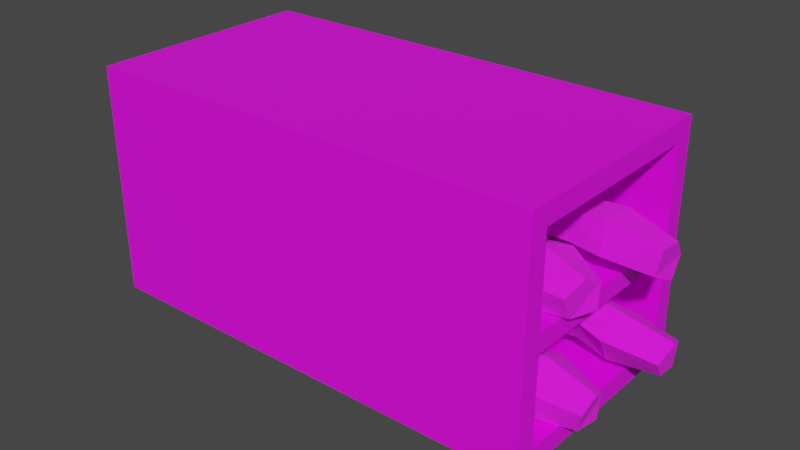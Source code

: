 # Source: Coffin_Slot_-_Filled.blend  (saved by Blender 5.1.30; exported with 4.5.12 LTS)
import bpy
from mathutils import Matrix  # noqa: F401  (used for matrix-valued properties, if any)

bpy.ops.wm.read_factory_settings(use_empty=True)
scene = bpy.context.scene
scene.name = 'Scene'

# ---- collections
col_collection = bpy.data.collections.new('Collection'); scene.collection.children.link(col_collection)

# ---- images (referenced by path relative to the original .blend; pixels are not part of the script)
import os
ASSET_DIR = os.environ.get("B2B_ASSET_DIR", "")  # directory of the original .blend (textures are referenced by path, not embedded)
HERE = os.path.dirname(os.path.abspath(__file__))  # packed textures are extracted next to this script under _unpacked/

def load_image(name, relpath, width, height, colorspace="sRGB"):
    """Load a texture the original file referenced (path relative to the .blend, or extracted next to this script)."""
    p = next((c for c in (os.path.join(HERE, relpath), os.path.join(ASSET_DIR, relpath)) if relpath and os.path.exists(c)), "")
    if p:
        img = bpy.data.images.load(p, check_existing=True)
        img.name = name
    else:  # same state as the original file: an image datablock whose file is absent (Cycles renders it pink)
        img = bpy.data.images.new(name, width, height)
        img.source = "FILE"
        img.filepath = "//" + (relpath or name)
    img.colorspace_settings.name = colorspace
    return img
img_stone_png = load_image('Stone.png', 'Stone.png', 1024, 1024, 'sRGB')
img_wrapping_png_001 = load_image('wrapping.png.001', 'wrapping.png', 1024, 1024, 'sRGB')

# ---- materials (node trees are filled in below, after node groups)
mat_material = bpy.data.materials.new('Material')
mat_wrapping_001 = bpy.data.materials.new('Wrapping.001')

# ---- material node trees
mat_material.use_nodes = True; mat_material.node_tree.nodes.clear()
_N = mat_material.node_tree.nodes; _L = mat_material.node_tree.links
n0 = _N.new('ShaderNodeBsdfPrincipled'); n0.name = 'Principled BSDF'; n0.location = (-200, 100)
n1 = _N.new('ShaderNodeOutputMaterial'); n1.name = 'Material Output'; n1.location = (200, 100)
n2 = _N.new('ShaderNodeTexImage'); n2.name = 'Image Texture'; n2.location = (-490, 80)
n2.image = img_stone_png
_L.new(n0.outputs[0], n1.inputs[0])
_L.new(n2.outputs[0], n0.inputs[0])
n1.is_active_output = True
mat_wrapping_001.use_nodes = True; mat_wrapping_001.node_tree.nodes.clear()
_N = mat_wrapping_001.node_tree.nodes; _L = mat_wrapping_001.node_tree.links
n0 = _N.new('ShaderNodeBsdfPrincipled'); n0.name = 'Principled BSDF'; n0.location = (-200, 100)
n0.inputs[2].default_value = 1.0
n1 = _N.new('ShaderNodeOutputMaterial'); n1.name = 'Material Output'; n1.location = (200, 100)
n2 = _N.new('ShaderNodeTexImage'); n2.name = 'Image Texture'; n2.location = (-490, 80)
n2.image = img_wrapping_png_001
_L.new(n0.outputs[0], n1.inputs[0])
_L.new(n2.outputs[0], n0.inputs[0])
n1.is_active_output = True

# ---- world
world_world = bpy.data.worlds.new('World'); scene.world = world_world
world_world.use_nodes = True; world_world.node_tree.nodes.clear()
_N = world_world.node_tree.nodes; _L = world_world.node_tree.links
n0 = _N.new('ShaderNodeOutputWorld'); n0.name = 'World Output'; n0.location = (300, 300)
n1 = _N.new('ShaderNodeBackground'); n1.name = 'Background'; n1.location = (10, 300)
n1.inputs[0].default_value = (0.05088, 0.05088, 0.05088, 1.0)
_L.new(n1.outputs[0], n0.inputs[0])
n0.is_active_output = True
world_world.color = (0.05088, 0.05088, 0.05088)
world_world.use_sun_shadow = False
world_world.sun_shadow_jitter_overblur = 0.0

# ---- meshes
me_plane_002 = bpy.data.meshes.new('Plane.002')
me_plane_002.from_pydata([(-1.0, -1.0, 0.0), (7.0, -0.6622, -0.3378), (-1.0, 3.0, 0.0), (7.0, 2.662, -0.3378), (7.0, -0.6622, -3.662), (7.0, 2.662, -3.662), (-1.0, -1.0, -4.0), (-1.0, 3.0, -4.0), (7.0, -1.0, 0.0), (7.0, 3.0, 0.0), (7.0, -1.0, -4.0), (7.0, 3.0, -4.0), (-0.6335, -0.6622, -0.3378), (-0.6335, 2.662, -0.3378), (-0.6335, -0.6622, -3.662), (-0.6335, 2.662, -3.662), (7.0, 3.0, -2.156), (7.0, 3.0, -1.844), (7.0, -1.0, -1.844), (7.0, -1.0, -2.156), (-1.0, 3.0, -1.844), (-1.0, 3.0, -2.156), (-1.0, -1.0, -1.844), (-1.0, -1.0, -2.156), (7.0, 2.662, -2.156), (7.0, 2.662, -1.844), (7.0, -0.6622, -1.844), (7.0, -0.6622, -2.156), (-0.6335, 2.662, -2.156), (-0.6335, 2.662, -1.844), (-0.6335, -0.6622, -1.844), (-0.6335, -0.6622, -2.156)], [], [(0, 8, 9, 2), (27, 4, 14, 31), (11, 10, 6, 7), (21, 7, 6, 23), (16, 11, 7, 21), (23, 6, 10, 19), (1, 3, 9, 8), (5, 4, 10, 11), (24, 5, 11, 16), (26, 1, 8, 18), (28, 31, 14, 15), (4, 5, 15, 14), (25, 3, 13, 29), (3, 1, 12, 13), (5, 24, 28, 15), (24, 25, 26, 27), (13, 12, 30, 29), (25, 29, 30, 26), (4, 27, 19, 10), (27, 26, 18, 19), (3, 25, 17, 9), (25, 24, 16, 17), (0, 22, 18, 8), (22, 23, 19, 18), (9, 17, 20, 2), (17, 16, 21, 20), (2, 20, 22, 0), (20, 21, 23, 22), (1, 26, 30, 12), (24, 27, 31, 28)])
_uv = me_plane_002.uv_layers.new(name='UVMap')
_uv.uv.foreach_set('vector', [-0.07583, 0.25, 0.9242, 0.25, 0.9242, 0.75, -0.07583, 0.75, 0.9242, 0.4805, 0.9242, 0.2922, -0.03001, 0.2922, -0.03001, 0.4805, 0.9242, 0.75, 0.9242, 0.25, -0.07583, 0.25, -0.07583, 0.75, 0.75, 0.4805, 0.75, 0.25, 0.25, 0.25, 0.25, 0.4805, 0.9242, 0.4805, 0.9242, 0.25, -0.07583, 0.25, -0.07583, 0.4805, -0.07583, 0.4805, -0.07583, 0.25, 0.9242, 0.25, 0.9242, 0.4805, 0.2922, 0.7078, 0.7078, 0.7078, 0.75, 0.75, 0.25, 0.75, 0.7078, 0.2922, 0.2922, 0.2922, 0.25, 0.25, 0.75, 0.25, 0.7078, 0.4805, 0.7078, 0.2922, 0.75, 0.25, 0.75, 0.4805, 0.2922, 0.5195, 0.2922, 0.7078, 0.25, 0.75, 0.25, 0.5195, 0.7078, 0.4805, 0.2922, 0.4805, 0.2922, 0.2922, 0.7078, 0.2922, 0.9242, 0.2922, 0.9242, 0.7078, -0.03001, 0.7078, -0.03001, 0.2922, 0.9242, 0.5195, 0.9242, 0.7078, -0.03001, 0.7078, -0.03001, 0.5195, 0.9242, 0.7078, 0.9242, 0.2922, -0.03001, 0.2922, -0.03001, 0.7078, 0.9242, 0.2922, 0.9242, 0.4805, -0.03001, 0.4805, -0.03001, 0.2922, 0.7078, 0.4805, 0.7078, 0.5195, 0.2922, 0.5195, 0.2922, 0.4805, 0.7078, 0.7078, 0.2922, 0.7078, 0.2922, 0.5195, 0.7078, 0.5195, 0.9242, 0.7078, -0.03001, 0.7078, -0.03001, 0.2922, 0.9242, 0.2922, 0.2922, 0.2922, 0.2922, 0.4805, 0.25, 0.4805, 0.25, 0.25, 0.2922, 0.4805, 0.2922, 0.5195, 0.25, 0.5195, 0.25, 0.4805, 0.7078, 0.7078, 0.7078, 0.5195, 0.75, 0.5195, 0.75, 0.75, 0.7078, 0.5195, 0.7078, 0.4805, 0.75, 0.4805, 0.75, 0.5195, -0.07583, 0.75, -0.07583, 0.5195, 0.9242, 0.5195, 0.9242, 0.75, -0.07583, 0.5195, -0.07583, 0.4805, 0.9242, 0.4805, 0.9242, 0.5195, 0.9242, 0.75, 0.9242, 0.5195, -0.07583, 0.5195, -0.07583, 0.75, 0.9242, 0.5195, 0.9242, 0.4805, -0.07583, 0.4805, -0.07583, 0.5195, 0.75, 0.75, 0.75, 0.5195, 0.25, 0.5195, 0.25, 0.75, 0.75, 0.5195, 0.75, 0.4805, 0.25, 0.4805, 0.25, 0.5195, 0.9242, 0.7078, 0.9242, 0.5195, -0.03001, 0.5195, -0.03001, 0.7078, 0.9242, 0.7078, 0.9242, 0.2922, -0.03001, 0.2922, -0.03001, 0.7078])
me_plane_002.materials.append(mat_material)
me_plane_002.update()
me_circle_004 = bpy.data.meshes.new('Circle.004')
me_circle_004.from_pydata([(0.0365, 2.619, -13.67), (-2.412, 0.5501, -13.66), (-1.386, -2.255, -13.75), (1.392, -1.936, -13.72), (2.318, 0.9205, -13.8), (-0.1499, 3.773, -5.882), (-3.78, 1.222, -6.222), (-2.291, -2.092, -6.04), (2.311, -2.162, -5.886), (3.663, 1.233, -6.065), (-0.1985, 4.363, 0.8095), (-4.148, 0.5231, 0.8131), (-2.262, -2.503, 0.8397), (2.635, -2.145, 0.8478), (4.166, 1.471, 0.784), (0.09114, 2.5, 6.345), (-2.433, -0.1983, 6.424), (-1.037, -2.762, 6.433), (1.732, -2.565, 6.351), (2.786, 0.2476, 6.392), (0.3058, 1.205, 8.004), (-1.524, -0.2113, 7.782), (-0.8483, -2.747, 7.946), (1.322, -2.777, 7.688), (2.097, -0.333, 7.894), (0.2703, 1.396, 9.971), (-1.883, -0.1626, 9.965), (-1.226, -3.066, 9.961), (1.599, -2.99, 9.803), (2.569, -0.2067, 9.763), (0.3797, -0.02658, 12.78), (-0.8944, -0.9983, 12.76), (-0.2398, -3.209, 12.49), (1.255, -3.127, 12.73), (1.523, -0.8967, 12.63), (0.03319, 1.463, -14.29), (-1.289, 0.3941, -14.38), (-0.9586, -2.139, -14.4), (0.7935, -2.218, -14.42), (1.305, 0.4239, -14.34)], [], [(8, 2, 3), (1, 5, 0), (4, 8, 3), (7, 1, 2), (5, 4, 0), (10, 9, 5), (13, 7, 8), (6, 10, 5), (9, 13, 8), (12, 6, 7), (19, 13, 14), (12, 16, 11), (10, 19, 14), (18, 12, 13), (16, 10, 11), (24, 18, 19), (17, 21, 16), (15, 24, 19), (23, 17, 18), (21, 15, 16), (25, 24, 20), (28, 22, 23), (21, 25, 20), (24, 28, 23), (27, 21, 22), (34, 28, 29), (27, 31, 26), (30, 29, 25), (33, 27, 28), (26, 30, 25), (3, 39, 4), (36, 2, 1), (39, 0, 4), (2, 38, 3), (0, 36, 1), (32, 33, 34), (39, 38, 37), (8, 7, 2), (1, 6, 5), (4, 9, 8), (7, 6, 1), (5, 9, 4), (10, 14, 9), (13, 12, 7), (6, 11, 10), (9, 14, 13), (12, 11, 6), (19, 18, 13), (12, 17, 16), (10, 15, 19), (18, 17, 12), (16, 15, 10), (24, 23, 18), (17, 22, 21), (15, 20, 24), (23, 22, 17), (21, 20, 15), (25, 29, 24), (28, 27, 22), (21, 26, 25), (24, 29, 28), (27, 26, 21), (34, 33, 28), (27, 32, 31), (30, 34, 29), (33, 32, 27), (26, 31, 30), (3, 38, 39), (36, 37, 2), (39, 35, 0), (2, 37, 38), (0, 35, 36), (30, 31, 34), (31, 32, 34), (37, 36, 39), (36, 35, 39)])
_uv = me_circle_004.uv_layers.new(name='UVMap')
_uv.uv.foreach_set('vector', [0.1479, 0.09783, 0.1099, -0.6323, 0.2134, -0.5084, 0.4675, -0.472, 0.4225, 0.1005, 0.3815, -0.3812, 0.3045, -0.3924, 0.1479, 0.09783, 0.2134, -0.5084, 0.7045, -0.09555, 0.4675, -0.472, 0.531, -0.6767, 0.4225, 0.1005, 0.3045, -0.3924, 0.3815, -0.3812, 0.4368, 0.5546, 0.2769, 0.1129, 0.4225, 0.1005, 0.159, 0.6267, -0.03398, 0.0325, 0.1479, 0.09783, 0.5662, 0.01609, 0.4368, 0.5546, 0.4225, 0.1005, 0.2769, 0.1129, 0.159, 0.6267, 0.1479, 0.09783, 0.759, 0.5742, 0.5662, 0.01609, 0.7045, -0.09555, 0.3137, 1.018, 0.159, 0.6267, 0.2898, 0.5761, 0.759, 0.5742, 0.5741, 1.01, 0.597, 0.544, 0.4368, 0.5546, 0.3137, 1.018, 0.2898, 0.5761, 0.198, 1.112, -0.04381, 0.7066, 0.159, 0.6267, 0.5741, 1.01, 0.4368, 0.5546, 0.597, 0.544, 0.3211, 1.183, 0.198, 1.112, 0.3137, 1.018, 0.6939, 1.143, 0.5506, 1.162, 0.5741, 1.01, 0.4395, 0.9831, 0.3211, 1.183, 0.3137, 1.018, 0.2031, 1.243, 0.07088, 1.206, 0.198, 1.112, 0.5506, 1.162, 0.4395, 0.9831, 0.5741, 1.01, 0.4362, 1.337, 0.3211, 1.183, 0.4339, 1.158, 0.2348, 1.43, 0.1135, 1.328, 0.2031, 1.243, 0.5506, 1.162, 0.4362, 1.337, 0.4339, 1.158, 0.3211, 1.183, 0.2348, 1.43, 0.2031, 1.243, 0.6443, 1.474, 0.5506, 1.162, 0.6713, 1.288, 0.3631, 1.62, 0.2348, 1.43, 0.3405, 1.361, 0.6443, 1.474, 0.5024, 1.643, 0.5303, 1.377, 0.4294, 1.622, 0.3405, 1.361, 0.4362, 1.337, 0.2688, 1.695, 0.1243, 1.529, 0.2348, 1.43, 0.5303, 1.377, 0.4294, 1.622, 0.4362, 1.337, 0.2134, -0.5084, 0.312, -0.4927, 0.3045, -0.3924, 0.4299, -0.5477, 0.531, -0.6767, 0.4675, -0.472, 0.312, -0.4927, 0.3815, -0.3812, 0.3045, -0.3924, 0.1099, -0.6323, 0.208, -0.5943, 0.2134, -0.5084, 0.3815, -0.3812, 0.4299, -0.5477, 0.4675, -0.472, 0.7592, -0.3985, 0.814, -0.4256, 0.8461, -0.2568, 0.7592, -0.5063, 0.7737, -0.724, 0.8386, -0.724, 0.1479, 0.09783, -0.03398, 0.0325, 0.1099, -0.6323, 0.4675, -0.472, 0.5662, 0.01609, 0.4225, 0.1005, 0.3045, -0.3924, 0.2769, 0.1129, 0.1479, 0.09783, 0.7045, -0.09555, 0.5662, 0.01609, 0.4675, -0.472, 0.4225, 0.1005, 0.2769, 0.1129, 0.3045, -0.3924, 0.4368, 0.5546, 0.2898, 0.5761, 0.2769, 0.1129, 0.159, 0.6267, -0.04381, 0.7066, -0.03398, 0.0325, 0.5662, 0.01609, 0.597, 0.544, 0.4368, 0.5546, 0.2769, 0.1129, 0.2898, 0.5761, 0.159, 0.6267, 0.759, 0.5742, 0.597, 0.544, 0.5662, 0.01609, 0.3137, 1.018, 0.198, 1.112, 0.159, 0.6267, 0.759, 0.5742, 0.6939, 1.143, 0.5741, 1.01, 0.4368, 0.5546, 0.4395, 0.9831, 0.3137, 1.018, 0.198, 1.112, 0.07088, 1.206, -0.04381, 0.7066, 0.5741, 1.01, 0.4395, 0.9831, 0.4368, 0.5546, 0.3211, 1.183, 0.2031, 1.243, 0.198, 1.112, 0.6939, 1.143, 0.6713, 1.288, 0.5506, 1.162, 0.4395, 0.9831, 0.4339, 1.158, 0.3211, 1.183, 0.2031, 1.243, 0.1135, 1.328, 0.07088, 1.206, 0.5506, 1.162, 0.4339, 1.158, 0.4395, 0.9831, 0.4362, 1.337, 0.3405, 1.361, 0.3211, 1.183, 0.2348, 1.43, 0.1243, 1.529, 0.1135, 1.328, 0.5506, 1.162, 0.5303, 1.377, 0.4362, 1.337, 0.3211, 1.183, 0.3405, 1.361, 0.2348, 1.43, 0.6443, 1.474, 0.5303, 1.377, 0.5506, 1.162, 0.3631, 1.62, 0.2688, 1.695, 0.2348, 1.43, 0.6443, 1.474, 0.6002, 1.724, 0.5024, 1.643, 0.4294, 1.622, 0.3631, 1.62, 0.3405, 1.361, 0.2688, 1.695, 0.2037, 1.724, 0.1243, 1.529, 0.5303, 1.377, 0.5024, 1.643, 0.4294, 1.622, 0.2134, -0.5084, 0.208, -0.5943, 0.312, -0.4927, 0.4299, -0.5477, 0.5049, -0.724, 0.531, -0.6767, 0.312, -0.4927, 0.3743, -0.4636, 0.3815, -0.3812, 0.1099, -0.6323, 0.1396, -0.6706, 0.208, -0.5943, 0.3815, -0.3812, 0.3743, -0.4636, 0.4299, -0.5477, 0.8146, -0.1608, 0.7592, -0.2077, 0.8461, -0.2568, 0.7592, -0.2077, 0.7592, -0.3985, 0.8461, -0.2568, 0.8386, -0.724, 0.8551, -0.5184, 0.7592, -0.5063, 0.8551, -0.5184, 0.808, -0.4261, 0.7592, -0.5063])
me_circle_004.materials.append(mat_wrapping_001)
me_circle_004.update()
me_circle_005 = bpy.data.meshes.new('Circle.005')
me_circle_005.from_pydata([(0.0365, 2.619, -13.67), (-2.412, 0.5501, -13.66), (-1.386, -2.255, -13.75), (1.392, -1.936, -13.72), (2.318, 0.9205, -13.8), (-0.1499, 3.773, -5.882), (-3.78, 1.222, -6.222), (-2.291, -2.092, -6.04), (2.311, -2.162, -5.886), (3.663, 1.233, -6.065), (0.06747, 4.156, 0.8095), (-4.191, 1.359, 0.8131), (-2.606, -2.109, 0.8397), (2.635, -2.145, 0.8478), (4.166, 1.471, 0.784), (-0.6164, 2.736, 6.503), (-3.316, 0.715, 5.997), (-2.233, -2.163, 6.385), (0.8472, -2.058, 7.055), (1.884, 0.7559, 7.244), (-0.9006, 1.872, 8.178), (-2.771, 0.6135, 7.536), (-2.04, -2.08, 7.99), (0.1287, -2.132, 8.26), (0.8519, 0.329, 8.556), (-1.403, 2.264, 10.07), (-3.506, 0.7044, 9.605), (-2.891, -2.193, 9.864), (-0.1092, -2.128, 10.38), (0.8645, 0.6473, 10.48), (-1.981, 1.133, 12.87), (-3.22, 0.1581, 12.58), (-2.538, -2.075, 12.55), (-1.144, -1.966, 13.14), (-0.841, 0.2505, 13.03), (0.03319, 1.463, -14.29), (-1.289, 0.3941, -14.38), (-0.9586, -2.139, -14.4), (0.7935, -2.218, -14.42), (1.305, 0.4239, -14.34)], [], [(8, 2, 3), (1, 5, 0), (4, 8, 3), (7, 1, 2), (5, 4, 0), (10, 9, 5), (13, 7, 8), (6, 10, 5), (9, 13, 8), (12, 6, 7), (19, 13, 14), (12, 16, 11), (10, 19, 14), (18, 12, 13), (16, 10, 11), (24, 18, 19), (17, 21, 16), (15, 24, 19), (23, 17, 18), (21, 15, 16), (25, 24, 20), (28, 22, 23), (21, 25, 20), (24, 28, 23), (27, 21, 22), (34, 28, 29), (27, 31, 26), (30, 29, 25), (33, 27, 28), (26, 30, 25), (3, 39, 4), (36, 2, 1), (39, 0, 4), (2, 38, 3), (0, 36, 1), (32, 33, 34), (39, 38, 37), (8, 7, 2), (1, 6, 5), (4, 9, 8), (7, 6, 1), (5, 9, 4), (10, 14, 9), (13, 12, 7), (6, 11, 10), (9, 14, 13), (12, 11, 6), (19, 18, 13), (12, 17, 16), (10, 15, 19), (18, 17, 12), (16, 15, 10), (24, 23, 18), (17, 22, 21), (15, 20, 24), (23, 22, 17), (21, 20, 15), (25, 29, 24), (28, 27, 22), (21, 26, 25), (24, 29, 28), (27, 26, 21), (34, 33, 28), (27, 32, 31), (30, 34, 29), (33, 32, 27), (26, 31, 30), (3, 38, 39), (36, 37, 2), (39, 35, 0), (2, 37, 38), (0, 35, 36), (30, 31, 34), (31, 32, 34), (37, 36, 39), (36, 35, 39)])
_uv = me_circle_005.uv_layers.new(name='UVMap')
_uv.uv.foreach_set('vector', [0.1479, 0.09783, 0.1099, -0.6323, 0.2134, -0.5084, 0.4675, -0.472, 0.4225, 0.1005, 0.3815, -0.3812, 0.3045, -0.3924, 0.1479, 0.09783, 0.2134, -0.5084, 0.7045, -0.09555, 0.4675, -0.472, 0.531, -0.6767, 0.4225, 0.1005, 0.3045, -0.3924, 0.3815, -0.3812, 0.4368, 0.5546, 0.2769, 0.1129, 0.4225, 0.1005, 0.159, 0.6267, -0.03398, 0.0325, 0.1479, 0.09783, 0.5662, 0.01609, 0.4368, 0.5546, 0.4225, 0.1005, 0.2769, 0.1129, 0.159, 0.6267, 0.1479, 0.09783, 0.759, 0.5742, 0.5662, 0.01609, 0.7045, -0.09555, 0.3137, 1.018, 0.159, 0.6267, 0.2898, 0.5761, 0.759, 0.5742, 0.5741, 1.01, 0.597, 0.544, 0.4368, 0.5546, 0.3137, 1.018, 0.2898, 0.5761, 0.198, 1.112, -0.04381, 0.7066, 0.159, 0.6267, 0.5741, 1.01, 0.4368, 0.5546, 0.597, 0.544, 0.3211, 1.183, 0.198, 1.112, 0.3137, 1.018, 0.6939, 1.143, 0.5506, 1.162, 0.5741, 1.01, 0.4395, 0.9831, 0.3211, 1.183, 0.3137, 1.018, 0.2031, 1.243, 0.07088, 1.206, 0.198, 1.112, 0.5506, 1.162, 0.4395, 0.9831, 0.5741, 1.01, 0.4362, 1.337, 0.3211, 1.183, 0.4339, 1.158, 0.2348, 1.43, 0.1135, 1.328, 0.2031, 1.243, 0.5506, 1.162, 0.4362, 1.337, 0.4339, 1.158, 0.3211, 1.183, 0.2348, 1.43, 0.2031, 1.243, 0.6443, 1.474, 0.5506, 1.162, 0.6713, 1.288, 0.3631, 1.62, 0.2348, 1.43, 0.3405, 1.361, 0.6443, 1.474, 0.5024, 1.643, 0.5303, 1.377, 0.4294, 1.622, 0.3405, 1.361, 0.4362, 1.337, 0.2688, 1.695, 0.1243, 1.529, 0.2348, 1.43, 0.5303, 1.377, 0.4294, 1.622, 0.4362, 1.337, 0.2134, -0.5084, 0.312, -0.4927, 0.3045, -0.3924, 0.4299, -0.5477, 0.531, -0.6767, 0.4675, -0.472, 0.312, -0.4927, 0.3815, -0.3812, 0.3045, -0.3924, 0.1099, -0.6323, 0.208, -0.5943, 0.2134, -0.5084, 0.3815, -0.3812, 0.4299, -0.5477, 0.4675, -0.472, 0.7592, -0.3985, 0.814, -0.4256, 0.8461, -0.2568, 0.7592, -0.5063, 0.7737, -0.724, 0.8386, -0.724, 0.1479, 0.09783, -0.03398, 0.0325, 0.1099, -0.6323, 0.4675, -0.472, 0.5662, 0.01609, 0.4225, 0.1005, 0.3045, -0.3924, 0.2769, 0.1129, 0.1479, 0.09783, 0.7045, -0.09555, 0.5662, 0.01609, 0.4675, -0.472, 0.4225, 0.1005, 0.2769, 0.1129, 0.3045, -0.3924, 0.4368, 0.5546, 0.2898, 0.5761, 0.2769, 0.1129, 0.159, 0.6267, -0.04381, 0.7066, -0.03398, 0.0325, 0.5662, 0.01609, 0.597, 0.544, 0.4368, 0.5546, 0.2769, 0.1129, 0.2898, 0.5761, 0.159, 0.6267, 0.759, 0.5742, 0.597, 0.544, 0.5662, 0.01609, 0.3137, 1.018, 0.198, 1.112, 0.159, 0.6267, 0.759, 0.5742, 0.6939, 1.143, 0.5741, 1.01, 0.4368, 0.5546, 0.4395, 0.9831, 0.3137, 1.018, 0.198, 1.112, 0.07088, 1.206, -0.04381, 0.7066, 0.5741, 1.01, 0.4395, 0.9831, 0.4368, 0.5546, 0.3211, 1.183, 0.2031, 1.243, 0.198, 1.112, 0.6939, 1.143, 0.6713, 1.288, 0.5506, 1.162, 0.4395, 0.9831, 0.4339, 1.158, 0.3211, 1.183, 0.2031, 1.243, 0.1135, 1.328, 0.07088, 1.206, 0.5506, 1.162, 0.4339, 1.158, 0.4395, 0.9831, 0.4362, 1.337, 0.3405, 1.361, 0.3211, 1.183, 0.2348, 1.43, 0.1243, 1.529, 0.1135, 1.328, 0.5506, 1.162, 0.5303, 1.377, 0.4362, 1.337, 0.3211, 1.183, 0.3405, 1.361, 0.2348, 1.43, 0.6443, 1.474, 0.5303, 1.377, 0.5506, 1.162, 0.3631, 1.62, 0.2688, 1.695, 0.2348, 1.43, 0.6443, 1.474, 0.6002, 1.724, 0.5024, 1.643, 0.4294, 1.622, 0.3631, 1.62, 0.3405, 1.361, 0.2688, 1.695, 0.2037, 1.724, 0.1243, 1.529, 0.5303, 1.377, 0.5024, 1.643, 0.4294, 1.622, 0.2134, -0.5084, 0.208, -0.5943, 0.312, -0.4927, 0.4299, -0.5477, 0.5049, -0.724, 0.531, -0.6767, 0.312, -0.4927, 0.3743, -0.4636, 0.3815, -0.3812, 0.1099, -0.6323, 0.1396, -0.6706, 0.208, -0.5943, 0.3815, -0.3812, 0.3743, -0.4636, 0.4299, -0.5477, 0.8146, -0.1608, 0.7592, -0.2077, 0.8461, -0.2568, 0.7592, -0.2077, 0.7592, -0.3985, 0.8461, -0.2568, 0.8386, -0.724, 0.8551, -0.5184, 0.7592, -0.5063, 0.8551, -0.5184, 0.808, -0.4261, 0.7592, -0.5063])
me_circle_005.materials.append(mat_wrapping_001)
me_circle_005.update()
me_circle_006 = bpy.data.meshes.new('Circle.006')
me_circle_006.from_pydata([(0.0365, 2.619, -13.67), (-2.412, 0.5501, -13.66), (-1.386, -2.255, -13.75), (1.392, -1.936, -13.72), (2.318, 0.9205, -13.8), (-0.1499, 3.773, -5.882), (-3.78, 1.222, -6.222), (-2.291, -2.092, -6.04), (2.311, -2.162, -5.886), (3.663, 1.233, -6.065), (0.06747, 4.156, 0.8095), (-4.191, 1.359, 0.8131), (-2.606, -2.109, 0.8397), (2.635, -2.145, 0.8478), (4.166, 1.471, 0.784), (-0.258, 3.494, 6.132), (-3.007, 1.48, 6.126), (-1.898, -1.311, 6.652), (1.239, -1.165, 6.954), (2.303, 1.621, 6.762), (-0.3517, 3.071, 7.888), (-2.289, 1.743, 7.585), (-1.523, -0.835, 8.198), (0.6629, -0.9073, 8.225), (1.426, 1.57, 8.206), (-0.6322, 3.952, 9.765), (-2.781, 2.381, 9.691), (-2.153, -0.4424, 10.14), (0.6704, -0.3608, 10.34), (1.66, 2.365, 10.06), (-0.8888, 3.561, 12.69), (-2.158, 2.575, 12.63), (-1.493, 0.3339, 12.73), (-0.0399, 0.5323, 13.14), (0.2576, 2.682, 12.8), (0.03319, 1.463, -14.29), (-1.289, 0.3941, -14.38), (-0.9586, -2.139, -14.4), (0.7935, -2.218, -14.42), (1.305, 0.4239, -14.34)], [], [(8, 2, 3), (1, 5, 0), (4, 8, 3), (7, 1, 2), (5, 4, 0), (10, 9, 5), (13, 7, 8), (6, 10, 5), (9, 13, 8), (12, 6, 7), (19, 13, 14), (12, 16, 11), (10, 19, 14), (18, 12, 13), (16, 10, 11), (24, 18, 19), (17, 21, 16), (15, 24, 19), (23, 17, 18), (21, 15, 16), (25, 24, 20), (28, 22, 23), (21, 25, 20), (24, 28, 23), (27, 21, 22), (34, 28, 29), (27, 31, 26), (30, 29, 25), (33, 27, 28), (26, 30, 25), (3, 39, 4), (36, 2, 1), (39, 0, 4), (2, 38, 3), (0, 36, 1), (32, 33, 34), (39, 38, 37), (8, 7, 2), (1, 6, 5), (4, 9, 8), (7, 6, 1), (5, 9, 4), (10, 14, 9), (13, 12, 7), (6, 11, 10), (9, 14, 13), (12, 11, 6), (19, 18, 13), (12, 17, 16), (10, 15, 19), (18, 17, 12), (16, 15, 10), (24, 23, 18), (17, 22, 21), (15, 20, 24), (23, 22, 17), (21, 20, 15), (25, 29, 24), (28, 27, 22), (21, 26, 25), (24, 29, 28), (27, 26, 21), (34, 33, 28), (27, 32, 31), (30, 34, 29), (33, 32, 27), (26, 31, 30), (3, 38, 39), (36, 37, 2), (39, 35, 0), (2, 37, 38), (0, 35, 36), (30, 31, 34), (31, 32, 34), (37, 36, 39), (36, 35, 39)])
_uv = me_circle_006.uv_layers.new(name='UVMap')
_uv.uv.foreach_set('vector', [0.1479, 0.09783, 0.1099, -0.6323, 0.2134, -0.5084, 0.4675, -0.472, 0.4225, 0.1005, 0.3815, -0.3812, 0.3045, -0.3924, 0.1479, 0.09783, 0.2134, -0.5084, 0.7045, -0.09555, 0.4675, -0.472, 0.531, -0.6767, 0.4225, 0.1005, 0.3045, -0.3924, 0.3815, -0.3812, 0.4368, 0.5546, 0.2769, 0.1129, 0.4225, 0.1005, 0.159, 0.6267, -0.03398, 0.0325, 0.1479, 0.09783, 0.5662, 0.01609, 0.4368, 0.5546, 0.4225, 0.1005, 0.2769, 0.1129, 0.159, 0.6267, 0.1479, 0.09783, 0.759, 0.5742, 0.5662, 0.01609, 0.7045, -0.09555, 0.3137, 1.018, 0.159, 0.6267, 0.2898, 0.5761, 0.759, 0.5742, 0.5741, 1.01, 0.597, 0.544, 0.4368, 0.5546, 0.3137, 1.018, 0.2898, 0.5761, 0.198, 1.112, -0.04381, 0.7066, 0.159, 0.6267, 0.5741, 1.01, 0.4368, 0.5546, 0.597, 0.544, 0.3211, 1.183, 0.198, 1.112, 0.3137, 1.018, 0.6939, 1.143, 0.5506, 1.162, 0.5741, 1.01, 0.4395, 0.9831, 0.3211, 1.183, 0.3137, 1.018, 0.2031, 1.243, 0.07088, 1.206, 0.198, 1.112, 0.5506, 1.162, 0.4395, 0.9831, 0.5741, 1.01, 0.4362, 1.337, 0.3211, 1.183, 0.4339, 1.158, 0.2348, 1.43, 0.1135, 1.328, 0.2031, 1.243, 0.5506, 1.162, 0.4362, 1.337, 0.4339, 1.158, 0.3211, 1.183, 0.2348, 1.43, 0.2031, 1.243, 0.6443, 1.474, 0.5506, 1.162, 0.6713, 1.288, 0.3631, 1.62, 0.2348, 1.43, 0.3405, 1.361, 0.6443, 1.474, 0.5024, 1.643, 0.5303, 1.377, 0.4294, 1.622, 0.3405, 1.361, 0.4362, 1.337, 0.2688, 1.695, 0.1243, 1.529, 0.2348, 1.43, 0.5303, 1.377, 0.4294, 1.622, 0.4362, 1.337, 0.2134, -0.5084, 0.312, -0.4927, 0.3045, -0.3924, 0.4299, -0.5477, 0.531, -0.6767, 0.4675, -0.472, 0.312, -0.4927, 0.3815, -0.3812, 0.3045, -0.3924, 0.1099, -0.6323, 0.208, -0.5943, 0.2134, -0.5084, 0.3815, -0.3812, 0.4299, -0.5477, 0.4675, -0.472, 0.7592, -0.3985, 0.814, -0.4256, 0.8461, -0.2568, 0.7592, -0.5063, 0.7737, -0.724, 0.8386, -0.724, 0.1479, 0.09783, -0.03398, 0.0325, 0.1099, -0.6323, 0.4675, -0.472, 0.5662, 0.01609, 0.4225, 0.1005, 0.3045, -0.3924, 0.2769, 0.1129, 0.1479, 0.09783, 0.7045, -0.09555, 0.5662, 0.01609, 0.4675, -0.472, 0.4225, 0.1005, 0.2769, 0.1129, 0.3045, -0.3924, 0.4368, 0.5546, 0.2898, 0.5761, 0.2769, 0.1129, 0.159, 0.6267, -0.04381, 0.7066, -0.03398, 0.0325, 0.5662, 0.01609, 0.597, 0.544, 0.4368, 0.5546, 0.2769, 0.1129, 0.2898, 0.5761, 0.159, 0.6267, 0.759, 0.5742, 0.597, 0.544, 0.5662, 0.01609, 0.3137, 1.018, 0.198, 1.112, 0.159, 0.6267, 0.759, 0.5742, 0.6939, 1.143, 0.5741, 1.01, 0.4368, 0.5546, 0.4395, 0.9831, 0.3137, 1.018, 0.198, 1.112, 0.07088, 1.206, -0.04381, 0.7066, 0.5741, 1.01, 0.4395, 0.9831, 0.4368, 0.5546, 0.3211, 1.183, 0.2031, 1.243, 0.198, 1.112, 0.6939, 1.143, 0.6713, 1.288, 0.5506, 1.162, 0.4395, 0.9831, 0.4339, 1.158, 0.3211, 1.183, 0.2031, 1.243, 0.1135, 1.328, 0.07088, 1.206, 0.5506, 1.162, 0.4339, 1.158, 0.4395, 0.9831, 0.4362, 1.337, 0.3405, 1.361, 0.3211, 1.183, 0.2348, 1.43, 0.1243, 1.529, 0.1135, 1.328, 0.5506, 1.162, 0.5303, 1.377, 0.4362, 1.337, 0.3211, 1.183, 0.3405, 1.361, 0.2348, 1.43, 0.6443, 1.474, 0.5303, 1.377, 0.5506, 1.162, 0.3631, 1.62, 0.2688, 1.695, 0.2348, 1.43, 0.6443, 1.474, 0.6002, 1.724, 0.5024, 1.643, 0.4294, 1.622, 0.3631, 1.62, 0.3405, 1.361, 0.2688, 1.695, 0.2037, 1.724, 0.1243, 1.529, 0.5303, 1.377, 0.5024, 1.643, 0.4294, 1.622, 0.2134, -0.5084, 0.208, -0.5943, 0.312, -0.4927, 0.4299, -0.5477, 0.5049, -0.724, 0.531, -0.6767, 0.312, -0.4927, 0.3743, -0.4636, 0.3815, -0.3812, 0.1099, -0.6323, 0.1396, -0.6706, 0.208, -0.5943, 0.3815, -0.3812, 0.3743, -0.4636, 0.4299, -0.5477, 0.8146, -0.1608, 0.7592, -0.2077, 0.8461, -0.2568, 0.7592, -0.2077, 0.7592, -0.3985, 0.8461, -0.2568, 0.8386, -0.724, 0.8551, -0.5184, 0.7592, -0.5063, 0.8551, -0.5184, 0.808, -0.4261, 0.7592, -0.5063])
me_circle_006.materials.append(mat_wrapping_001)
me_circle_006.update()
me_circle_007 = bpy.data.meshes.new('Circle.007')
me_circle_007.from_pydata([(0.0365, 2.619, -13.67), (-2.412, 0.5501, -13.66), (-1.386, -2.255, -13.75), (1.392, -1.936, -13.72), (2.318, 0.9205, -13.8), (-0.1499, 3.773, -5.882), (-3.78, 1.222, -6.222), (-2.291, -2.092, -6.04), (2.311, -2.162, -5.886), (3.663, 1.233, -6.065), (0.06747, 4.156, 0.8095), (-4.191, 1.359, 0.8131), (-2.606, -2.109, 0.8397), (2.635, -2.145, 0.8478), (4.166, 1.471, 0.784), (-0.9385, 2.114, 7.049), (-2.777, -1.813, 7.198), (-0.9609, -3.469, 6.967), (1.773, -0.9173, 6.678), (1.917, 2.378, 6.807), (-0.3672, 1.158, 8.63), (-1.779, -1.444, 8.472), (-0.2815, -3.217, 8.427), (1.61, -1.534, 8.022), (1.629, 1.204, 8.313), (-0.2484, 1.133, 10.6), (-1.707, -1.914, 10.65), (-0.3159, -3.962, 10.44), (2.133, -1.684, 10.09), (2.202, 1.525, 10.14), (0.5375, -0.2725, 13.3), (-0.3141, -2.117, 13.31), (0.8532, -3.533, 12.87), (2.17, -2.32, 13.01), (1.772, -0.1374, 13.02), (0.03319, 1.463, -14.29), (-1.289, 0.3941, -14.38), (-0.9586, -2.139, -14.4), (0.7935, -2.218, -14.42), (1.305, 0.4239, -14.34)], [], [(8, 2, 3), (1, 5, 0), (4, 8, 3), (7, 1, 2), (5, 4, 0), (10, 9, 5), (13, 7, 8), (6, 10, 5), (9, 13, 8), (12, 6, 7), (19, 13, 14), (12, 16, 11), (10, 19, 14), (18, 12, 13), (16, 10, 11), (24, 18, 19), (17, 21, 16), (15, 24, 19), (23, 17, 18), (21, 15, 16), (25, 24, 20), (28, 22, 23), (21, 25, 20), (24, 28, 23), (27, 21, 22), (34, 28, 29), (27, 31, 26), (30, 29, 25), (33, 27, 28), (26, 30, 25), (3, 39, 4), (36, 2, 1), (39, 0, 4), (2, 38, 3), (0, 36, 1), (32, 33, 34), (39, 38, 37), (8, 7, 2), (1, 6, 5), (4, 9, 8), (7, 6, 1), (5, 9, 4), (10, 14, 9), (13, 12, 7), (6, 11, 10), (9, 14, 13), (12, 11, 6), (19, 18, 13), (12, 17, 16), (10, 15, 19), (18, 17, 12), (16, 15, 10), (24, 23, 18), (17, 22, 21), (15, 20, 24), (23, 22, 17), (21, 20, 15), (25, 29, 24), (28, 27, 22), (21, 26, 25), (24, 29, 28), (27, 26, 21), (34, 33, 28), (27, 32, 31), (30, 34, 29), (33, 32, 27), (26, 31, 30), (3, 38, 39), (36, 37, 2), (39, 35, 0), (2, 37, 38), (0, 35, 36), (30, 31, 34), (31, 32, 34), (37, 36, 39), (36, 35, 39)])
_uv = me_circle_007.uv_layers.new(name='UVMap')
_uv.uv.foreach_set('vector', [0.1479, 0.09783, 0.1099, -0.6323, 0.2134, -0.5084, 0.4675, -0.472, 0.4225, 0.1005, 0.3815, -0.3812, 0.3045, -0.3924, 0.1479, 0.09783, 0.2134, -0.5084, 0.7045, -0.09555, 0.4675, -0.472, 0.531, -0.6767, 0.4225, 0.1005, 0.3045, -0.3924, 0.3815, -0.3812, 0.4368, 0.5546, 0.2769, 0.1129, 0.4225, 0.1005, 0.159, 0.6267, -0.03398, 0.0325, 0.1479, 0.09783, 0.5662, 0.01609, 0.4368, 0.5546, 0.4225, 0.1005, 0.2769, 0.1129, 0.159, 0.6267, 0.1479, 0.09783, 0.759, 0.5742, 0.5662, 0.01609, 0.7045, -0.09555, 0.3137, 1.018, 0.159, 0.6267, 0.2898, 0.5761, 0.759, 0.5742, 0.5741, 1.01, 0.597, 0.544, 0.4368, 0.5546, 0.3137, 1.018, 0.2898, 0.5761, 0.198, 1.112, -0.04381, 0.7066, 0.159, 0.6267, 0.5741, 1.01, 0.4368, 0.5546, 0.597, 0.544, 0.3211, 1.183, 0.198, 1.112, 0.3137, 1.018, 0.6939, 1.143, 0.5506, 1.162, 0.5741, 1.01, 0.4395, 0.9831, 0.3211, 1.183, 0.3137, 1.018, 0.2031, 1.243, 0.07088, 1.206, 0.198, 1.112, 0.5506, 1.162, 0.4395, 0.9831, 0.5741, 1.01, 0.4362, 1.337, 0.3211, 1.183, 0.4339, 1.158, 0.2348, 1.43, 0.1135, 1.328, 0.2031, 1.243, 0.5506, 1.162, 0.4362, 1.337, 0.4339, 1.158, 0.3211, 1.183, 0.2348, 1.43, 0.2031, 1.243, 0.6443, 1.474, 0.5506, 1.162, 0.6713, 1.288, 0.3631, 1.62, 0.2348, 1.43, 0.3405, 1.361, 0.6443, 1.474, 0.5024, 1.643, 0.5303, 1.377, 0.4294, 1.622, 0.3405, 1.361, 0.4362, 1.337, 0.2688, 1.695, 0.1243, 1.529, 0.2348, 1.43, 0.5303, 1.377, 0.4294, 1.622, 0.4362, 1.337, 0.2134, -0.5084, 0.312, -0.4927, 0.3045, -0.3924, 0.4299, -0.5477, 0.531, -0.6767, 0.4675, -0.472, 0.312, -0.4927, 0.3815, -0.3812, 0.3045, -0.3924, 0.1099, -0.6323, 0.208, -0.5943, 0.2134, -0.5084, 0.3815, -0.3812, 0.4299, -0.5477, 0.4675, -0.472, 0.7592, -0.3985, 0.814, -0.4256, 0.8461, -0.2568, 0.7592, -0.5063, 0.7737, -0.724, 0.8386, -0.724, 0.1479, 0.09783, -0.03398, 0.0325, 0.1099, -0.6323, 0.4675, -0.472, 0.5662, 0.01609, 0.4225, 0.1005, 0.3045, -0.3924, 0.2769, 0.1129, 0.1479, 0.09783, 0.7045, -0.09555, 0.5662, 0.01609, 0.4675, -0.472, 0.4225, 0.1005, 0.2769, 0.1129, 0.3045, -0.3924, 0.4368, 0.5546, 0.2898, 0.5761, 0.2769, 0.1129, 0.159, 0.6267, -0.04381, 0.7066, -0.03398, 0.0325, 0.5662, 0.01609, 0.597, 0.544, 0.4368, 0.5546, 0.2769, 0.1129, 0.2898, 0.5761, 0.159, 0.6267, 0.759, 0.5742, 0.597, 0.544, 0.5662, 0.01609, 0.3137, 1.018, 0.198, 1.112, 0.159, 0.6267, 0.759, 0.5742, 0.6939, 1.143, 0.5741, 1.01, 0.4368, 0.5546, 0.4395, 0.9831, 0.3137, 1.018, 0.198, 1.112, 0.07088, 1.206, -0.04381, 0.7066, 0.5741, 1.01, 0.4395, 0.9831, 0.4368, 0.5546, 0.3211, 1.183, 0.2031, 1.243, 0.198, 1.112, 0.6939, 1.143, 0.6713, 1.288, 0.5506, 1.162, 0.4395, 0.9831, 0.4339, 1.158, 0.3211, 1.183, 0.2031, 1.243, 0.1135, 1.328, 0.07088, 1.206, 0.5506, 1.162, 0.4339, 1.158, 0.4395, 0.9831, 0.4362, 1.337, 0.3405, 1.361, 0.3211, 1.183, 0.2348, 1.43, 0.1243, 1.529, 0.1135, 1.328, 0.5506, 1.162, 0.5303, 1.377, 0.4362, 1.337, 0.3211, 1.183, 0.3405, 1.361, 0.2348, 1.43, 0.6443, 1.474, 0.5303, 1.377, 0.5506, 1.162, 0.3631, 1.62, 0.2688, 1.695, 0.2348, 1.43, 0.6443, 1.474, 0.6002, 1.724, 0.5024, 1.643, 0.4294, 1.622, 0.3631, 1.62, 0.3405, 1.361, 0.2688, 1.695, 0.2037, 1.724, 0.1243, 1.529, 0.5303, 1.377, 0.5024, 1.643, 0.4294, 1.622, 0.2134, -0.5084, 0.208, -0.5943, 0.312, -0.4927, 0.4299, -0.5477, 0.5049, -0.724, 0.531, -0.6767, 0.312, -0.4927, 0.3743, -0.4636, 0.3815, -0.3812, 0.1099, -0.6323, 0.1396, -0.6706, 0.208, -0.5943, 0.3815, -0.3812, 0.3743, -0.4636, 0.4299, -0.5477, 0.8146, -0.1608, 0.7592, -0.2077, 0.8461, -0.2568, 0.7592, -0.2077, 0.7592, -0.3985, 0.8461, -0.2568, 0.8386, -0.724, 0.8551, -0.5184, 0.7592, -0.5063, 0.8551, -0.5184, 0.808, -0.4261, 0.7592, -0.5063])
me_circle_007.materials.append(mat_wrapping_001)
me_circle_007.update()

# ---- objects
ob_plane_001 = bpy.data.objects.new('Plane.001', me_plane_002)
ob_circle_002 = bpy.data.objects.new('Circle.002', me_circle_004)
ob_circle_001 = bpy.data.objects.new('Circle.001', me_circle_005)
ob_circle_003 = bpy.data.objects.new('Circle.003', me_circle_006)
ob_circle_004 = bpy.data.objects.new('Circle.004', me_circle_007)

# ---- transforms, parenting, visibility, modifiers, constraints
ob_plane_001.location = (-3.0, -1.0, 4.0)
ob_circle_002.location = (1.019, 0.5244, 2.813)
ob_circle_002.rotation_euler = (-1.571, 2.644, -1.571)
ob_circle_002.scale = (0.2847, 0.1722, 0.2847)
ob_circle_001.location = (0.5603, -0.4578, 2.546)
ob_circle_001.rotation_euler = (-1.571, 3.142, -1.571)
ob_circle_001.scale = (0.2847, 0.1722, 0.2847)
ob_circle_003.location = (1.019, 0.7542, 1.214)
ob_circle_003.rotation_euler = (-1.571, 5.739, -1.571)
ob_circle_003.scale = (0.2847, 0.1722, 0.2847)
ob_circle_004.location = (0.5603, -0.7618, 0.9324)
ob_circle_004.rotation_euler = (-1.571, 2.564, -1.571)
ob_circle_004.scale = (0.2847, 0.1722, 0.2847)

# ---- collection membership
col_collection.objects.link(ob_plane_001)
col_collection.objects.link(ob_circle_002)
col_collection.objects.link(ob_circle_001)
col_collection.objects.link(ob_circle_003)
col_collection.objects.link(ob_circle_004)

# ---- scene / render settings (as saved in the file)
scene.frame_start = 1; scene.frame_end = 250; scene.frame_set(1)
scene.render.engine = 'BLENDER_EEVEE_NEXT'
scene.render.bake_bias = 0.0
scene.render.bake_samples = 0
scene.cycles.sampling_pattern = 'TABULATED_SOBOL'
scene.view_settings.view_transform = 'Filmic'
bpy.context.view_layer.update()

# ---- added for rendering (the .blend has no active camera and no usable light): camera, sun
cam_auto = bpy.data.cameras.new('AutoCamera')
cam_auto.lens = 50.0
cam_auto.sensor_width = 36.0
cam_auto.clip_end = 1000.0
ob_auto_camera = bpy.data.objects.new('AutoCamera', cam_auto)
scene.collection.objects.link(ob_auto_camera)
ob_auto_camera.location = (10.1974, -11.8465, 9.7282)
ob_auto_camera.rotation_euler = (1.09748, -7.21219e-08, 0.694738)
scene.camera = ob_auto_camera
light_auto_sun = bpy.data.lights.new('AutoSun', 'SUN')
light_auto_sun.energy = 3.0
light_auto_sun.angle = 0.0523599
ob_auto_sun = bpy.data.objects.new('AutoSun', light_auto_sun)
scene.collection.objects.link(ob_auto_sun)
ob_auto_sun.rotation_euler = (0.872665, 0.174533, 0.523599)
bpy.context.view_layer.update()
